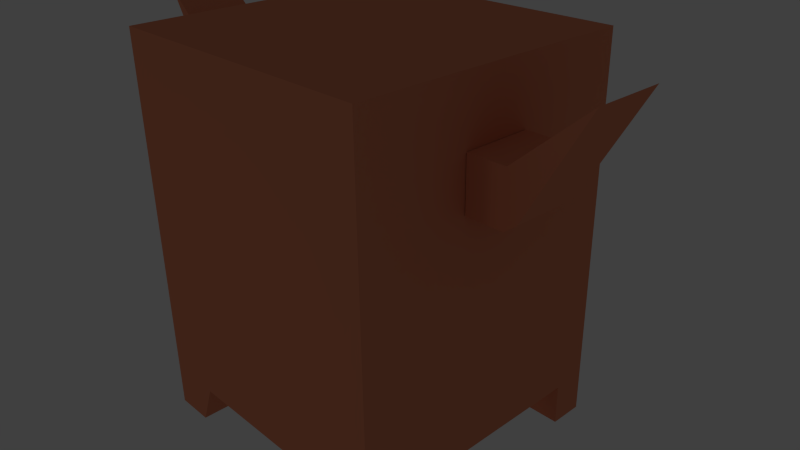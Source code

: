 # Source: cow.blend  (saved by Blender 2.61.0; exported with 4.5.12 LTS)
import bpy
from mathutils import Matrix  # noqa: F401  (used for matrix-valued properties, if any)

bpy.ops.wm.read_factory_settings(use_empty=True)
scene = bpy.context.scene
scene.name = 'Scene'

# ---- collections
col_collection_1 = bpy.data.collections.new('Collection 1'); scene.collection.children.link(col_collection_1)

# ---- materials (node trees are filled in below, after node groups)
mat_material_001 = bpy.data.materials.new('Material.001')
mat_material_001.alpha_threshold = 0.0
mat_material_001.use_transparent_shadow = False
mat_material_001.preview_render_type = 'CUBE'
mat_material_001.diffuse_color = (0.8, 0.2704, 0.1473, 1.0)
mat_material_001.roughness = 0.5
mat_material_001.line_color = (0.0, 0.0, 0.0, 1.0)

# ---- material node trees

# ---- world
world_world = bpy.data.worlds.new('World'); scene.world = world_world
world_world.color = (0.05088, 0.05088, 0.05088)
world_world.use_sun_shadow = False
world_world.sun_shadow_jitter_overblur = 0.0
world_world.cycles.sampling_method = 'MANUAL'
world_world.cycles.sample_map_resolution = 256

# ---- cameras
cam_camera = bpy.data.cameras.new('Camera')
cam_camera.clip_end = 100.0
cam_camera.lens = 35.0
cam_camera.sensor_width = 32.0
cam_camera.sensor_height = 18.0
cam_camera.ortho_scale = 7.314
cam_camera.dof.focus_distance = 0.0
cam_camera.dof.aperture_fstop = 128.0

# ---- lights
light_lamp = bpy.data.lights.new('Lamp', 'POINT')
light_lamp.transmission_factor = 0.0
light_lamp.cutoff_distance = 30.0
light_lamp.energy = 100.0
light_lamp.shadow_buffer_clip_start = 1.001
light_lamp.shadow_soft_size = 1.0
light_lamp.shadow_maximum_resolution = 0.006
light_lamp.use_absolute_resolution = True
light_lamp.cycles.use_multiple_importance_sampling = False

# ---- meshes
me_cube = bpy.data.meshes.new('Cube')
me_cube.from_pydata([(-1.959, -1.922, -1.808), (1.984, -1.922, -1.808), (-1.959, 1.931, -1.808), (1.984, 1.931, -1.808), (-1.959, -1.922, 2.948), (1.984, -1.922, 2.948), (-1.959, 1.931, 2.948), (1.984, 1.931, 2.948), (-1.959, 1.46, -1.808), (1.984, 1.46, -1.808), (-1.959, 1.46, 2.948), (1.984, 1.46, 2.948), (-1.959, -1.489, -1.808), (1.984, -1.489, -1.808), (-1.959, -1.489, 2.948), (1.984, -1.489, 2.948), (-1.186, 1.931, -1.808), (1.211, 1.931, -1.808), (-1.186, -1.922, -1.808), (1.211, -1.922, -1.808), (-1.186, 1.931, 2.948), (1.211, 1.931, 2.948), (-1.186, -1.922, 2.948), (1.211, -1.922, 2.948), (-1.186, 1.46, -1.808), (1.211, 1.46, -1.808), (-1.186, 1.46, 2.948), (1.211, 1.46, 2.948), (-1.186, -1.489, -1.808), (1.211, -1.489, -1.808), (-1.186, -1.489, 2.948), (1.211, -1.489, 2.948), (-1.414, -1.922, -2.382), (1.439, -1.922, -2.382), (-1.414, -1.489, -2.382), (1.439, -1.489, -2.382), (-1.414, 1.931, -2.382), (1.439, 1.931, -2.382), (-1.414, 1.46, -2.382), (1.439, 1.46, -2.382), (-1.959, -1.489, -2.382), (1.984, -1.489, -2.382), (-1.959, 1.46, -2.382), (1.984, 1.46, -2.382), (-1.959, -1.922, -2.382), (1.984, -1.922, -2.382), (-1.959, 1.931, -2.382), (1.984, 1.931, -2.382), (-1.959, -1.922, 0.5703), (1.984, -1.922, 0.5703), (-1.959, 1.931, 0.5703), (1.984, 1.931, 0.5703), (-1.959, 1.696, -1.808), (1.984, 1.696, -1.808), (-1.959, 1.696, 2.948), (1.984, 1.696, 2.948), (-1.959, 1.46, 0.5703), (1.984, 1.46, 0.5703), (-1.959, -1.706, -1.808), (1.984, -1.706, -1.808), (-1.959, -0.01418, -1.808), (1.984, -0.01418, -1.808), (-1.959, -1.706, 2.948), (1.984, -1.706, 2.948), (-1.959, -0.01418, 2.948), (1.984, -0.01418, 2.948), (-1.959, -1.489, 0.5703), (1.984, -1.489, 0.5703), (-1.572, 1.931, -1.808), (1.597, 1.931, -1.808), (-1.572, -1.922, -1.808), (1.597, -1.922, -1.808), (-1.572, 1.931, 2.948), (1.597, 1.931, 2.948), (-1.572, -1.922, 2.948), (1.597, -1.922, 2.948), (-1.572, 1.46, -1.808), (1.597, 1.46, -1.808), (-1.572, 1.46, 2.948), (1.597, 1.46, 2.948), (-1.572, -1.489, -1.808), (1.597, -1.489, -1.808), (-1.572, -1.489, 2.948), (1.597, -1.489, 2.948), (-1.186, -1.922, 0.5703), (1.211, -1.922, 0.5703), (-1.186, 1.931, 0.5703), (1.211, 1.931, 0.5703), (-1.186, 1.696, -1.808), (1.211, 1.696, -1.808), (-1.186, 1.696, 2.948), (1.211, 1.696, 2.948), (-1.186, -0.01418, -1.808), (1.211, -0.01418, -1.808), (-1.186, -1.706, -1.808), (1.211, -1.706, -1.808), (-1.186, -0.01418, 2.948), (1.211, -0.01418, 2.948), (-1.186, -1.706, 2.948), (1.211, -1.706, 2.948), (-0.4568, 1.931, -1.808), (0.4443, 1.931, -1.808), (-0.4568, -1.922, -1.808), (0.4443, -1.922, -1.808), (-0.4568, 1.931, 2.948), (0.4443, 1.931, 2.948), (-0.4568, -1.922, 2.948), (0.4443, -1.922, 2.948), (-0.4568, 1.46, -1.808), (0.4443, 1.46, -1.808), (-0.4568, 1.46, 2.948), (0.4443, 1.46, 2.948), (-0.4568, -1.489, -1.808), (0.4443, -1.489, -1.808), (-0.4568, -1.489, 2.948), (0.4443, -1.489, 2.948), (-1.3, -1.922, -2.095), (1.325, -1.922, -2.095), (-1.414, -1.706, -2.382), (1.439, -1.706, -2.382), (-1.3, -1.489, -2.095), (1.325, -1.489, -2.095), (-1.3, 1.46, -2.095), (1.325, 1.46, -2.095), (-1.414, 1.696, -2.382), (1.439, 1.696, -2.382), (-1.3, 1.931, -2.095), (1.325, 1.931, -2.095), (-1.686, -1.489, -2.382), (1.711, -1.489, -2.382), (-1.959, -1.489, -2.095), (1.984, -1.489, -2.095), (-1.959, 1.46, -2.095), (1.984, 1.46, -2.095), (-1.686, 1.46, -2.382), (1.711, 1.46, -2.382), (-1.959, -1.922, -2.095), (1.984, -1.922, -2.095), (-1.686, -1.922, -2.382), (1.711, -1.922, -2.382), (-1.686, 1.931, -2.382), (1.711, 1.931, -2.382), (-1.959, 1.931, -2.095), (1.984, 1.931, -2.095), (-1.959, -1.706, -2.382), (1.984, -1.706, -2.382), (-1.959, 1.696, -2.382), (1.984, 1.696, -2.382), (-1.959, 1.696, 0.5703), (1.984, 1.696, 0.5703), (-1.959, -1.706, 0.5703), (1.984, -1.706, 0.5703), (-1.959, -0.01418, 0.5703), (1.984, -0.01418, 0.5703), (-1.572, -1.922, 0.5703), (1.597, -1.922, 0.5703), (-1.572, 1.931, 0.5703), (1.597, 1.931, 0.5703), (-1.572, 1.696, 2.948), (1.597, 1.696, 2.948), (-1.572, -0.01418, -1.808), (1.597, -0.01418, -1.808), (-1.572, -0.01418, 2.948), (1.597, -0.01418, 2.948), (-1.572, -1.706, 2.948), (1.597, -1.706, 2.948), (-0.4568, -1.922, 0.5703), (0.4443, -1.922, 0.5703), (-0.4568, 1.931, 0.5703), (0.4443, 1.931, 0.5703), (-0.4568, 1.696, -1.808), (0.4443, 1.696, -1.808), (-0.4568, 1.696, 2.948), (0.4443, 1.696, 2.948), (-0.4568, -0.01418, -1.808), (0.4443, -0.01418, -1.808), (-0.4568, -1.706, -1.808), (0.4443, -1.706, -1.808), (-0.4568, -0.01418, 2.948), (0.4443, -0.01418, 2.948), (-0.4568, -1.706, 2.948), (0.4443, -1.706, 2.948), (-1.3, -1.706, -2.095), (1.325, -1.706, -2.095), (-1.3, 1.696, -2.095), (1.325, 1.696, -2.095), (-1.629, -1.489, -2.095), (1.654, -1.489, -2.095), (-1.629, 1.46, -2.095), (1.654, 1.46, -2.095), (-1.629, -1.922, -2.095), (1.654, -1.922, -2.095), (-1.629, 1.931, -2.095), (1.654, 1.931, -2.095), (-1.959, -1.706, -2.095), (1.984, -1.706, -2.095), (-1.959, 1.696, -2.095), (1.984, 1.696, -2.095), (-1.686, -1.706, -2.382), (1.711, -1.706, -2.382), (-1.686, 1.696, -2.382), (1.711, 1.696, -2.382), (-1.97, 0.4537, 1.39), (1.995, 0.4537, 1.39), (-1.97, -0.4707, 1.39), (1.995, -0.4707, 1.39), (-2.653, -0.4707, 1.516), (2.678, -0.4707, 1.516), (-2.653, 0.4537, 1.516), (2.678, 0.4537, 1.516), (-1.97, 0.4537, 2.098), (1.995, 0.4537, 2.098), (-1.97, -0.4707, 2.098), (1.995, -0.4707, 2.098), (-3.464, -0.4707, 2.934), (3.489, -0.4707, 2.934), (-3.464, 0.4537, 2.934), (3.489, 0.4537, 2.934), (-2.489, -0.4707, 1.39), (2.514, -0.4707, 1.39), (-2.489, 0.4537, 1.39), (2.514, 0.4537, 1.39), (-2.489, -0.4707, 2.098), (2.514, -0.4707, 2.098), (-2.489, 0.4537, 2.098), (2.514, 0.4537, 2.098)], [], [(54, 6, 50, 148), (51, 7, 55, 149), (10, 54, 148, 56), (149, 55, 11, 57), (148, 50, 2, 52), (3, 51, 149, 53), (56, 148, 52, 8), (53, 149, 57, 9), (62, 14, 66, 150), (67, 15, 63, 151), (4, 62, 150, 48), (151, 63, 5, 49), (150, 66, 12, 58), (13, 67, 151, 59), (58, 0, 48, 150), (49, 1, 59, 151), (64, 10, 56, 152), (57, 11, 65, 153), (14, 64, 152, 66), (153, 65, 15, 67), (152, 56, 8, 60), (9, 57, 153, 61), (66, 152, 60, 12), (61, 153, 67, 13), (74, 4, 48, 154), (49, 5, 75, 155), (22, 74, 154, 84), (155, 75, 23, 85), (0, 70, 154, 48), (155, 71, 1, 49), (84, 154, 70, 18), (71, 155, 85, 19), (68, 2, 50, 156), (51, 3, 69, 157), (16, 68, 156, 86), (157, 69, 17, 87), (156, 50, 6, 72), (7, 51, 157, 73), (86, 156, 72, 20), (73, 157, 87, 21), (78, 26, 90, 158), (91, 27, 79, 159), (10, 78, 158, 54), (159, 79, 11, 55), (158, 90, 20, 72), (21, 91, 159, 73), (54, 158, 72, 6), (73, 159, 55, 7), (80, 12, 60, 160), (61, 13, 81, 161), (28, 80, 160, 92), (161, 81, 29, 93), (160, 60, 8, 76), (9, 61, 161, 77), (92, 160, 76, 24), (77, 161, 93, 25), (82, 30, 96, 162), (97, 31, 83, 163), (14, 82, 162, 64), (163, 83, 15, 65), (162, 96, 26, 78), (27, 97, 163, 79), (64, 162, 78, 10), (79, 163, 65, 11), (74, 22, 98, 164), (99, 23, 75, 165), (4, 74, 164, 62), (165, 75, 5, 63), (164, 98, 30, 82), (31, 99, 165, 83), (62, 164, 82, 14), (83, 165, 63, 15), (106, 22, 84, 166), (85, 23, 107, 167), (166, 84, 18, 102), (19, 85, 167, 103), (100, 16, 86, 168), (87, 17, 101, 169), (168, 86, 20, 104), (21, 87, 169, 105), (108, 24, 88, 170), (89, 25, 109, 171), (170, 88, 16, 100), (17, 89, 171, 101), (26, 110, 172, 90), (173, 111, 27, 91), (90, 172, 104, 20), (105, 173, 91, 21), (112, 28, 92, 174), (93, 29, 113, 175), (174, 92, 24, 108), (25, 93, 175, 109), (102, 18, 94, 176), (95, 19, 103, 177), (176, 94, 28, 112), (29, 95, 177, 113), (30, 114, 178, 96), (179, 115, 31, 97), (96, 178, 110, 26), (111, 179, 97, 27), (22, 106, 180, 98), (181, 107, 23, 99), (98, 180, 114, 30), (115, 181, 99, 31), (94, 18, 116, 182), (117, 19, 95, 183), (28, 94, 182, 120), (183, 95, 29, 121), (182, 116, 32, 118), (33, 117, 183, 119), (120, 182, 118, 34), (119, 183, 121, 35), (88, 24, 122, 184), (123, 25, 89, 185), (16, 88, 184, 126), (185, 89, 17, 127), (184, 122, 38, 124), (39, 123, 185, 125), (126, 184, 124, 36), (125, 185, 127, 37), (80, 28, 120, 186), (121, 29, 81, 187), (12, 80, 186, 130), (187, 81, 13, 131), (186, 120, 34, 128), (35, 121, 187, 129), (130, 186, 128, 40), (129, 187, 131, 41), (76, 8, 132, 188), (133, 9, 77, 189), (24, 76, 188, 122), (189, 77, 25, 123), (188, 132, 42, 134), (43, 133, 189, 135), (122, 188, 134, 38), (135, 189, 123, 39), (70, 0, 136, 190), (137, 1, 71, 191), (18, 70, 190, 116), (191, 71, 19, 117), (190, 136, 44, 138), (45, 137, 191, 139), (116, 190, 138, 32), (139, 191, 117, 33), (68, 16, 126, 192), (127, 17, 69, 193), (2, 68, 192, 142), (193, 69, 3, 143), (192, 126, 36, 140), (37, 127, 193, 141), (142, 192, 140, 46), (141, 193, 143, 47), (58, 12, 130, 194), (131, 13, 59, 195), (0, 58, 194, 136), (195, 59, 1, 137), (194, 130, 40, 144), (41, 131, 195, 145), (136, 194, 144, 44), (145, 195, 137, 45), (52, 2, 142, 196), (143, 3, 53, 197), (8, 52, 196, 132), (197, 53, 9, 133), (196, 142, 46, 146), (47, 143, 197, 147), (132, 196, 146, 42), (147, 197, 133, 43), (138, 44, 144, 198), (145, 45, 139, 199), (32, 138, 198, 118), (199, 139, 33, 119), (198, 144, 40, 128), (41, 145, 199, 129), (118, 198, 128, 34), (129, 199, 119, 35), (134, 42, 146, 200), (147, 43, 135, 201), (38, 134, 200, 124), (201, 135, 39, 125), (200, 146, 46, 140), (47, 147, 201, 141), (124, 200, 140, 36), (141, 201, 125, 37), (202, 210, 212, 204), (213, 211, 203, 205), (206, 214, 216, 208), (217, 215, 207, 209), (208, 220, 218, 206), (219, 221, 209, 207), (220, 202, 204, 218), (205, 203, 221, 219), (210, 224, 222, 212), (223, 225, 211, 213), (224, 216, 214, 222), (215, 217, 225, 223), (212, 222, 218, 204), (219, 223, 213, 205), (222, 214, 206, 218), (207, 215, 223, 219), (216, 224, 220, 208), (221, 225, 217, 209), (224, 210, 202, 220), (203, 211, 225, 221), (104, 105, 169, 168), (100, 168, 169, 101), (112, 174, 175, 113), (108, 109, 175, 174), (108, 170, 171, 109), (100, 101, 171, 170), (104, 172, 173, 105), (114, 115, 179, 178), (110, 178, 179, 111), (110, 111, 173, 172), (114, 180, 181, 115), (106, 107, 181, 180), (106, 166, 167, 107), (102, 103, 167, 166), (112, 113, 177, 176), (102, 176, 177, 103), (219, 221, 225, 223)])
_uv = me_cube.uv_layers.new(name='UVMap')
_uv.uv.foreach_set('vector', [0.0003333, 0.01915, 0.0, 0.0006117, 0.1413, 0.0004832, 0.1416, 0.01903, 0.6592, 0.0004669, 0.8005, 0.0005929, 0.8002, 0.01913, 0.6589, 0.01902, 0.0006519, 0.03751, 0.0003333, 0.01915, 0.1416, 0.01903, 0.1418, 0.03753, 0.6589, 0.01902, 0.8002, 0.01913, 0.7998, 0.0375, 0.6586, 0.03752, 0.1416, 0.01903, 0.1413, 0.0004832, 0.2827, 0.0007588, 0.283, 0.01918, 0.5178, 0.0007449, 0.6592, 0.0004669, 0.6589, 0.01902, 0.5175, 0.01916, 0.1418, 0.03753, 0.1416, 0.01903, 0.283, 0.01918, 0.2833, 0.03763, 0.5175, 0.01916, 0.6589, 0.01902, 0.6586, 0.03752, 0.5172, 0.03762, 0.001064, 0.2312, 0.0006721, 0.2128, 0.1419, 0.2127, 0.1422, 0.2313, 0.6586, 0.2127, 0.7998, 0.2128, 0.7994, 0.2312, 0.6583, 0.2313, 0.001433, 0.2495, 0.001064, 0.2312, 0.1422, 0.2313, 0.1426, 0.2498, 0.6583, 0.2313, 0.7994, 0.2312, 0.7991, 0.2495, 0.6579, 0.2498, 0.1422, 0.2313, 0.1419, 0.2127, 0.2833, 0.2126, 0.2837, 0.231, 0.5172, 0.2126, 0.6586, 0.2127, 0.6583, 0.2313, 0.5168, 0.231, 0.2837, 0.231, 0.2841, 0.2495, 0.1426, 0.2498, 0.1422, 0.2313, 0.6579, 0.2498, 0.5164, 0.2495, 0.5168, 0.231, 0.6583, 0.2313, 0.0006486, 0.1252, 0.0006519, 0.03751, 0.1418, 0.03753, 0.1419, 0.1251, 0.6586, 0.03752, 0.7998, 0.0375, 0.7999, 0.1252, 0.6586, 0.1251, 0.0006721, 0.2128, 0.0006486, 0.1252, 0.1419, 0.1251, 0.1419, 0.2127, 0.6586, 0.1251, 0.7999, 0.1252, 0.7998, 0.2128, 0.6586, 0.2127, 0.1419, 0.1251, 0.1418, 0.03753, 0.2833, 0.03763, 0.2833, 0.1251, 0.5172, 0.03762, 0.6586, 0.03752, 0.6586, 0.1251, 0.5172, 0.1251, 0.1419, 0.2127, 0.1419, 0.1251, 0.2833, 0.1251, 0.2833, 0.2126, 0.5172, 0.1251, 0.6586, 0.1251, 0.6586, 0.2127, 0.5172, 0.2126, 0.02011, 0.5253, 0.0001456, 0.5253, 0.0001783, 0.4024, 0.02014, 0.4024, 0.2039, 0.4024, 0.2039, 0.5253, 0.1839, 0.5253, 0.184, 0.4024, 0.04007, 0.5253, 0.02011, 0.5253, 0.02014, 0.4024, 0.0401, 0.4024, 0.184, 0.4024, 0.1839, 0.5253, 0.164, 0.5253, 0.164, 0.4024, 0.0002111, 0.2795, 0.02017, 0.2795, 0.02014, 0.4024, 0.0001783, 0.4024, 0.184, 0.4024, 0.184, 0.2795, 0.204, 0.2795, 0.2039, 0.4024, 0.0401, 0.4024, 0.02014, 0.4024, 0.02017, 0.2795, 0.04013, 0.2795, 0.184, 0.2795, 0.184, 0.4024, 0.164, 0.4024, 0.164, 0.2795, 0.01997, 0.9702, 1.037e-05, 0.9702, 5.18e-05, 0.8473, 0.02001, 0.8473, 0.2038, 0.8474, 0.2037, 0.9703, 0.1838, 0.9703, 0.1838, 0.8474, 0.03993, 0.9702, 0.01997, 0.9702, 0.02001, 0.8473, 0.03997, 0.8473, 0.1838, 0.8474, 0.1838, 0.9703, 0.1638, 0.9703, 0.1639, 0.8474, 0.02001, 0.8473, 5.18e-05, 0.8473, 9.157e-05, 0.7244, 0.02005, 0.7244, 0.2038, 0.7245, 0.2038, 0.8474, 0.1838, 0.8474, 0.1839, 0.7245, 0.03997, 0.8473, 0.02001, 0.8473, 0.02005, 0.7244, 0.04001, 0.7245, 0.1839, 0.7245, 0.1838, 0.8474, 0.1639, 0.8474, 0.1639, 0.7245, 0.02006, 0.7001, 0.04002, 0.7001, 0.04002, 0.7123, 0.02006, 0.7123, 0.1639, 0.7123, 0.1639, 0.7001, 0.1839, 0.7002, 0.1839, 0.7123, 9.822e-05, 0.7001, 0.02006, 0.7001, 0.02006, 0.7123, 9.496e-05, 0.7123, 0.1839, 0.7123, 0.1839, 0.7002, 0.2038, 0.7002, 0.2038, 0.7123, 0.02006, 0.7123, 0.04002, 0.7123, 0.04001, 0.7245, 0.02005, 0.7244, 0.1639, 0.7245, 0.1639, 0.7123, 0.1839, 0.7123, 0.1839, 0.7245, 9.496e-05, 0.7123, 0.02006, 0.7123, 0.02005, 0.7244, 9.157e-05, 0.7244, 0.1839, 0.7245, 0.1839, 0.7123, 0.2038, 0.7123, 0.2038, 0.7245, 0.3062, 0.2126, 0.2833, 0.2126, 0.2833, 0.1251, 0.3062, 0.1251, 0.5172, 0.1251, 0.5172, 0.2126, 0.4943, 0.2126, 0.4943, 0.1251, 0.3291, 0.2126, 0.3062, 0.2126, 0.3062, 0.1251, 0.3291, 0.1251, 0.4943, 0.1251, 0.4943, 0.2126, 0.4713, 0.2126, 0.4714, 0.1251, 0.3062, 0.1251, 0.2833, 0.1251, 0.2833, 0.03763, 0.3062, 0.03763, 0.5172, 0.03762, 0.5172, 0.1251, 0.4943, 0.1251, 0.4943, 0.03762, 0.3291, 0.1251, 0.3062, 0.1251, 0.3062, 0.03763, 0.3291, 0.03763, 0.4943, 0.03762, 0.4943, 0.1251, 0.4714, 0.1251, 0.4714, 0.03763, 0.0201, 0.5477, 0.04006, 0.5477, 0.04004, 0.6239, 0.02008, 0.6239, 0.1639, 0.6239, 0.164, 0.5477, 0.1839, 0.5477, 0.1839, 0.6239, 0.0001398, 0.5477, 0.0201, 0.5477, 0.02008, 0.6239, 0.0001194, 0.6239, 0.1839, 0.6239, 0.1839, 0.5477, 0.2039, 0.5477, 0.2039, 0.6239, 0.02008, 0.6239, 0.04004, 0.6239, 0.04002, 0.7001, 0.02006, 0.7001, 0.1639, 0.7001, 0.1639, 0.6239, 0.1839, 0.6239, 0.1839, 0.7002, 0.0001194, 0.6239, 0.02008, 0.6239, 0.02006, 0.7001, 9.822e-05, 0.7001, 0.1839, 0.7002, 0.1839, 0.6239, 0.2039, 0.6239, 0.2038, 0.7002, 0.02011, 0.5253, 0.04007, 0.5253, 0.04007, 0.5365, 0.0201, 0.5365, 0.164, 0.5365, 0.164, 0.5253, 0.1839, 0.5253, 0.1839, 0.5365, 0.0001456, 0.5253, 0.02011, 0.5253, 0.0201, 0.5365, 0.0001427, 0.5365, 0.1839, 0.5365, 0.1839, 0.5253, 0.2039, 0.5253, 0.2039, 0.5365, 0.0201, 0.5365, 0.04007, 0.5365, 0.04006, 0.5477, 0.0201, 0.5477, 0.164, 0.5477, 0.164, 0.5365, 0.1839, 0.5365, 0.1839, 0.5477, 0.0001427, 0.5365, 0.0201, 0.5365, 0.0201, 0.5477, 0.0001398, 0.5477, 0.1839, 0.5477, 0.1839, 0.5365, 0.2039, 0.5365, 0.2039, 0.5477, 0.07776, 0.5253, 0.04007, 0.5253, 0.0401, 0.4024, 0.07779, 0.4024, 0.164, 0.4024, 0.164, 0.5253, 0.1243, 0.5253, 0.1244, 0.4024, 0.07779, 0.4024, 0.0401, 0.4024, 0.04013, 0.2795, 0.07783, 0.2795, 0.164, 0.2795, 0.164, 0.4024, 0.1244, 0.4024, 0.1244, 0.2795, 0.07762, 0.9703, 0.03993, 0.9702, 0.03997, 0.8473, 0.07766, 0.8474, 0.1639, 0.8474, 0.1638, 0.9703, 0.1242, 0.9703, 0.1242, 0.8474, 0.07766, 0.8474, 0.03997, 0.8473, 0.04001, 0.7245, 0.0777, 0.7245, 0.1639, 0.7245, 0.1639, 0.8474, 0.1242, 0.8474, 0.1243, 0.7245, 0.3724, 0.03763, 0.3291, 0.03763, 0.3291, 0.02366, 0.3724, 0.02366, 0.4714, 0.02365, 0.4714, 0.03763, 0.4259, 0.03763, 0.4259, 0.02366, 0.3724, 0.02366, 0.3291, 0.02366, 0.3291, 0.009684, 0.3724, 0.009683, 0.4713, 0.009679, 0.4714, 0.02365, 0.4259, 0.02366, 0.4259, 0.009681, 0.04002, 0.7001, 0.07771, 0.7001, 0.07771, 0.7123, 0.04002, 0.7123, 0.1243, 0.7123, 0.1243, 0.7001, 0.1639, 0.7001, 0.1639, 0.7123, 0.04002, 0.7123, 0.07771, 0.7123, 0.0777, 0.7245, 0.04001, 0.7245, 0.1243, 0.7245, 0.1243, 0.7123, 0.1639, 0.7123, 0.1639, 0.7245, 0.3724, 0.2126, 0.3291, 0.2126, 0.3291, 0.1251, 0.3724, 0.1251, 0.4714, 0.1251, 0.4713, 0.2126, 0.4259, 0.2126, 0.4259, 0.1251, 0.3724, 0.1251, 0.3291, 0.1251, 0.3291, 0.03763, 0.3724, 0.03763, 0.4714, 0.03763, 0.4714, 0.1251, 0.4259, 0.1251, 0.4259, 0.03763, 0.3724, 0.2383, 0.3291, 0.2383, 0.3291, 0.2255, 0.3724, 0.2255, 0.4713, 0.2255, 0.4713, 0.2383, 0.4259, 0.2383, 0.4259, 0.2255, 0.3724, 0.2255, 0.3291, 0.2255, 0.3291, 0.2126, 0.3724, 0.2126, 0.4713, 0.2126, 0.4713, 0.2255, 0.4259, 0.2255, 0.4259, 0.2126, 0.04006, 0.5477, 0.07775, 0.5477, 0.07773, 0.6239, 0.04004, 0.6239, 0.1243, 0.6239, 0.1243, 0.5477, 0.164, 0.5477, 0.1639, 0.6239, 0.04004, 0.6239, 0.07773, 0.6239, 0.07771, 0.7001, 0.04002, 0.7001, 0.1243, 0.7001, 0.1243, 0.6239, 0.1639, 0.6239, 0.1639, 0.7001, 0.04007, 0.5253, 0.07776, 0.5253, 0.07776, 0.5365, 0.04007, 0.5365, 0.1243, 0.5365, 0.1243, 0.5253, 0.164, 0.5253, 0.164, 0.5365, 0.04007, 0.5365, 0.07776, 0.5365, 0.07775, 0.5477, 0.04006, 0.5477, 0.1243, 0.5477, 0.1243, 0.5365, 0.164, 0.5365, 0.164, 0.5477, 0.5695, 0.3114, 0.5695, 0.3283, 0.5454, 0.3283, 0.5454, 0.3114, 0.503, 0.4274, 0.4789, 0.4274, 0.4789, 0.4105, 0.503, 0.4105, 0.5695, 0.2945, 0.5695, 0.3114, 0.5454, 0.3114, 0.5454, 0.2945, 0.503, 0.4105, 0.4789, 0.4105, 0.4789, 0.3936, 0.503, 0.3936, 0.5454, 0.3114, 0.5454, 0.3283, 0.5213, 0.3283, 0.5213, 0.3114, 0.5271, 0.4274, 0.503, 0.4274, 0.503, 0.4105, 0.5271, 0.4105, 0.5454, 0.2945, 0.5454, 0.3114, 0.5213, 0.3114, 0.5213, 0.2945, 0.5271, 0.4105, 0.503, 0.4105, 0.503, 0.3936, 0.5271, 0.3936, 0.5104, 0.4457, 0.5104, 0.4641, 0.4863, 0.4641, 0.4863, 0.4457, 0.3939, 0.5894, 0.3939, 0.6033, 0.3833, 0.6033, 0.3833, 0.5894, 0.5104, 0.4274, 0.5104, 0.4457, 0.4863, 0.4457, 0.4863, 0.4274, 0.3833, 0.5894, 0.3833, 0.6033, 0.3727, 0.6033, 0.3727, 0.5894, 0.4863, 0.4457, 0.4863, 0.4641, 0.4623, 0.4641, 0.4623, 0.4457, 0.3939, 0.5755, 0.3939, 0.5894, 0.3833, 0.5894, 0.3833, 0.5755, 0.4863, 0.4274, 0.4863, 0.4457, 0.4623, 0.4457, 0.4623, 0.4274, 0.3833, 0.5755, 0.3833, 0.5894, 0.3727, 0.5894, 0.3727, 0.5755, 0.509, 0.2498, 0.5391, 0.2498, 0.5302, 0.2722, 0.5046, 0.2722, 0.5182, 0.3712, 0.5093, 0.3488, 0.5394, 0.3488, 0.5439, 0.3712, 0.4789, 0.2498, 0.509, 0.2498, 0.5046, 0.2722, 0.4789, 0.2722, 0.5439, 0.3712, 0.5394, 0.3488, 0.5695, 0.3488, 0.5695, 0.3712, 0.5046, 0.2722, 0.5302, 0.2722, 0.5213, 0.2945, 0.5001, 0.2945, 0.5271, 0.3936, 0.5182, 0.3712, 0.5439, 0.3712, 0.5483, 0.3936, 0.4789, 0.2722, 0.5046, 0.2722, 0.5001, 0.2945, 0.4789, 0.2945, 0.5483, 0.3936, 0.5439, 0.3712, 0.5695, 0.3712, 0.5695, 0.3936, 0.4499, 0.5089, 0.4198, 0.5089, 0.4198, 0.4865, 0.4455, 0.4865, 0.4069, 0.5509, 0.4198, 0.5509, 0.4198, 0.5683, 0.4069, 0.5658, 0.48, 0.5089, 0.4499, 0.5089, 0.4455, 0.4865, 0.4711, 0.4865, 0.4069, 0.5658, 0.4198, 0.5683, 0.4198, 0.5858, 0.4069, 0.5806, 0.4455, 0.4865, 0.4198, 0.4865, 0.4198, 0.4641, 0.441, 0.4641, 0.3939, 0.5509, 0.4069, 0.5509, 0.4069, 0.5658, 0.3939, 0.5632, 0.4711, 0.4865, 0.4455, 0.4865, 0.441, 0.4641, 0.4623, 0.4641, 0.3939, 0.5632, 0.4069, 0.5658, 0.4069, 0.5806, 0.3939, 0.5755, 0.02017, 0.2795, 0.0002111, 0.2795, 0.0002152, 0.2646, 0.01723, 0.2646, 0.204, 0.2647, 0.204, 0.2795, 0.184, 0.2795, 0.1869, 0.2647, 0.04013, 0.2795, 0.02017, 0.2795, 0.01723, 0.2646, 0.03425, 0.2646, 0.1869, 0.2647, 0.184, 0.2795, 0.164, 0.2795, 0.1699, 0.2647, 0.01723, 0.2646, 0.0002152, 0.2646, 0.0002192, 0.2498, 0.01429, 0.2498, 0.204, 0.2498, 0.204, 0.2647, 0.1869, 0.2647, 0.1899, 0.2498, 0.03425, 0.2646, 0.01723, 0.2646, 0.01429, 0.2498, 0.02837, 0.2498, 0.1899, 0.2498, 0.1869, 0.2647, 0.1699, 0.2647, 0.1758, 0.2498, 0.01997, 0.9702, 0.03993, 0.9702, 0.03404, 0.9851, 0.01702, 0.9851, 0.1697, 0.9851, 0.1638, 0.9703, 0.1838, 0.9703, 0.1867, 0.9851, 1.037e-05, 0.9702, 0.01997, 0.9702, 0.01702, 0.9851, 5.164e-06, 0.9851, 0.1867, 0.9851, 0.1838, 0.9703, 0.2037, 0.9703, 0.2037, 0.9851, 0.01702, 0.9851, 0.03404, 0.9851, 0.02815, 0.9999, 0.01407, 0.9999, 0.1756, 1.0, 0.1697, 0.9851, 0.1867, 0.9851, 0.1897, 1.0, 5.164e-06, 0.9851, 0.01702, 0.9851, 0.01407, 0.9999, 0.0, 0.9999, 0.1897, 1.0, 0.1867, 0.9851, 0.2037, 0.9851, 0.2037, 1.0, 0.2837, 0.231, 0.2833, 0.2126, 0.3077, 0.212, 0.3081, 0.2304, 0.4928, 0.212, 0.5172, 0.2126, 0.5168, 0.231, 0.4923, 0.2304, 0.2841, 0.2495, 0.2837, 0.231, 0.3081, 0.2304, 0.3086, 0.2489, 0.4923, 0.2304, 0.5168, 0.231, 0.5164, 0.2495, 0.4919, 0.2489, 0.3081, 0.2304, 0.3077, 0.212, 0.3321, 0.2114, 0.3326, 0.2298, 0.4684, 0.2114, 0.4928, 0.212, 0.4923, 0.2304, 0.4679, 0.2298, 0.3086, 0.2489, 0.3081, 0.2304, 0.3326, 0.2298, 0.333, 0.2483, 0.4679, 0.2298, 0.4923, 0.2304, 0.4919, 0.2489, 0.4674, 0.2483, 0.283, 0.01918, 0.2827, 0.0007588, 0.3052, 0.0003954, 0.3055, 0.0188, 0.4953, 0.0003803, 0.5178, 0.0007449, 0.5175, 0.01916, 0.495, 0.01879, 0.2833, 0.03763, 0.283, 0.01918, 0.3055, 0.0188, 0.3058, 0.03724, 0.495, 0.01879, 0.5175, 0.01916, 0.5172, 0.03762, 0.4947, 0.03723, 0.3055, 0.0188, 0.3052, 0.0003954, 0.3277, 1.673e-05, 0.328, 0.01843, 0.4728, 0.0, 0.4953, 0.0003803, 0.495, 0.01879, 0.4725, 0.01841, 0.3058, 0.03724, 0.3055, 0.0188, 0.328, 0.01843, 0.3283, 0.03685, 0.4725, 0.01841, 0.495, 0.01879, 0.4947, 0.03723, 0.4722, 0.03684, 0.5001, 0.3283, 0.4789, 0.3283, 0.4789, 0.3114, 0.5001, 0.3114, 0.5695, 0.4105, 0.5695, 0.4274, 0.5483, 0.4274, 0.5483, 0.4105, 0.5213, 0.3283, 0.5001, 0.3283, 0.5001, 0.3114, 0.5213, 0.3114, 0.5483, 0.4105, 0.5483, 0.4274, 0.5271, 0.4274, 0.5271, 0.4105, 0.5001, 0.3114, 0.4789, 0.3114, 0.4789, 0.2945, 0.5001, 0.2945, 0.5695, 0.3936, 0.5695, 0.4105, 0.5483, 0.4105, 0.5483, 0.3936, 0.5213, 0.3114, 0.5001, 0.3114, 0.5001, 0.2945, 0.5213, 0.2945, 0.5483, 0.3936, 0.5483, 0.4105, 0.5271, 0.4105, 0.5271, 0.3936, 0.441, 0.4641, 0.4198, 0.4641, 0.4198, 0.4457, 0.441, 0.4457, 0.3833, 0.5509, 0.3939, 0.5509, 0.3939, 0.5632, 0.3833, 0.5632, 0.4623, 0.4641, 0.441, 0.4641, 0.441, 0.4457, 0.4623, 0.4457, 0.3833, 0.5632, 0.3939, 0.5632, 0.3939, 0.5755, 0.3833, 0.5755, 0.441, 0.4457, 0.4198, 0.4457, 0.4198, 0.4274, 0.441, 0.4274, 0.3727, 0.5509, 0.3833, 0.5509, 0.3833, 0.5632, 0.3727, 0.5632, 0.4623, 0.4457, 0.441, 0.4457, 0.441, 0.4274, 0.4623, 0.4274, 0.3727, 0.5632, 0.3833, 0.5632, 0.3833, 0.5755, 0.3727, 0.5755, 0.4919, 0.5089, 0.4919, 0.5641, 0.4198, 0.5641, 0.4198, 0.5089, 0.5104, 0.4994, 0.5104, 0.4274, 0.5657, 0.4274, 0.5657, 0.4994, 0.4309, 0.3691, 0.323, 0.3691, 0.323, 0.308, 0.4309, 0.308, 0.3311, 0.4572, 0.3311, 0.5211, 0.2183, 0.5211, 0.2183, 0.4572, 0.4309, 0.308, 0.4446, 0.308, 0.4446, 0.3691, 0.4309, 0.3691, 0.204, 0.5211, 0.204, 0.4572, 0.2183, 0.4572, 0.2183, 0.5211, 0.4446, 0.308, 0.4789, 0.308, 0.4789, 0.3691, 0.4446, 0.3691, 0.204, 0.5509, 0.276, 0.5509, 0.276, 0.5913, 0.204, 0.5913, 0.204, 0.308, 0.2382, 0.308, 0.2382, 0.3691, 0.204, 0.3691, 0.6043, 0.5089, 0.6043, 0.5809, 0.5639, 0.5809, 0.5639, 0.5089, 0.2382, 0.308, 0.323, 0.308, 0.323, 0.3691, 0.2382, 0.3691, 0.3311, 0.5211, 0.3311, 0.4572, 0.4198, 0.4572, 0.4198, 0.5211, 0.4199, 0.4274, 0.4029, 0.3976, 0.4436, 0.3744, 0.4606, 0.4042, 0.6061, 0.4442, 0.6061, 0.4994, 0.5657, 0.4994, 0.5657, 0.4442, 0.4029, 0.3976, 0.323, 0.3691, 0.4309, 0.3691, 0.4436, 0.3744, 0.2183, 0.5211, 0.3311, 0.5211, 0.2476, 0.5509, 0.2051, 0.5266, 0.323, 0.308, 0.4029, 0.2795, 0.4436, 0.3027, 0.4309, 0.308, 0.2051, 0.4517, 0.2476, 0.4274, 0.3311, 0.4572, 0.2183, 0.4572, 0.4029, 0.2795, 0.4199, 0.2498, 0.4606, 0.273, 0.4436, 0.3027, 0.3727, 0.5509, 0.3727, 0.6061, 0.3323, 0.6061, 0.3323, 0.5509, 0.0777, 0.7245, 0.1243, 0.7245, 0.1242, 0.8474, 0.07766, 0.8474, 0.07762, 0.9703, 0.07766, 0.8474, 0.1242, 0.8474, 0.1242, 0.9703, 0.3724, 0.2126, 0.3724, 0.1251, 0.4259, 0.1251, 0.4259, 0.2126, 0.3724, 0.03763, 0.4259, 0.03763, 0.4259, 0.1251, 0.3724, 0.1251, 0.3724, 0.03763, 0.3724, 0.02366, 0.4259, 0.02366, 0.4259, 0.03763, 0.3724, 0.009683, 0.4259, 0.009681, 0.4259, 0.02366, 0.3724, 0.02366, 0.0777, 0.7245, 0.07771, 0.7123, 0.1243, 0.7123, 0.1243, 0.7245, 0.07775, 0.5477, 0.1243, 0.5477, 0.1243, 0.6239, 0.07773, 0.6239, 0.07771, 0.7001, 0.07773, 0.6239, 0.1243, 0.6239, 0.1243, 0.7001, 0.07771, 0.7001, 0.1243, 0.7001, 0.1243, 0.7123, 0.07771, 0.7123, 0.07775, 0.5477, 0.07776, 0.5365, 0.1243, 0.5365, 0.1243, 0.5477, 0.07776, 0.5253, 0.1243, 0.5253, 0.1243, 0.5365, 0.07776, 0.5365, 0.07776, 0.5253, 0.07779, 0.4024, 0.1244, 0.4024, 0.1243, 0.5253, 0.07783, 0.2795, 0.1244, 0.2795, 0.1244, 0.4024, 0.07779, 0.4024, 0.3724, 0.2126, 0.4259, 0.2126, 0.4259, 0.2255, 0.3724, 0.2255, 0.3724, 0.2383, 0.3724, 0.2255, 0.4259, 0.2255, 0.4259, 0.2383, 0.4919, 0.5089, 0.5639, 0.5089, 0.5639, 0.5641, 0.4919, 0.5641])
me_cube.materials.append(mat_material_001)
me_cube.use_remesh_preserve_volume = False
me_cube.use_remesh_preserve_attributes = False
me_cube.use_mirror_vertex_groups = False
me_cube.update()

# ---- objects
ob_cube = bpy.data.objects.new('Cube', me_cube)
ob_lamp = bpy.data.objects.new('Lamp', light_lamp)
ob_camera = bpy.data.objects.new('Camera', cam_camera)

# ---- transforms, parenting, visibility, modifiers, constraints
ob_cube.location = (0.0, 0.0, 0.0)
ob_cube.lock_rotations_4d = False
ob_cube.empty_display_type = 'ARROWS'
ob_cube.lineart.crease_threshold = 0.0
ob_lamp.location = (-1.568, -18.53, -1.367)
ob_lamp.rotation_euler = (0.6503, 0.05522, 1.866)
ob_lamp.lock_rotations_4d = False
ob_lamp.empty_display_type = 'ARROWS'
ob_lamp.color = (0.0, 0.0, 0.0, 0.0)
ob_lamp.lineart.crease_threshold = 0.0
ob_camera.location = (7.481, -6.508, 5.344)
ob_camera.rotation_euler = (1.109, 0.01082, 0.8149)
ob_camera.lock_rotations_4d = False
ob_camera.empty_display_type = 'ARROWS'
ob_camera.color = (0.0, 0.0, 0.0, 0.0)
ob_camera.display_type = 'WIRE'
ob_camera.lineart.crease_threshold = 0.0

# ---- collection membership
col_collection_1.objects.link(ob_cube)
col_collection_1.objects.link(ob_lamp)
col_collection_1.objects.link(ob_camera)

# ---- scene / render settings (as saved in the file)
scene.camera = ob_camera
scene.frame_start = 1; scene.frame_end = 250; scene.frame_set(2)
scene.render.engine = 'BLENDER_EEVEE_NEXT'
scene.render.image_settings.color_mode = 'RGB'
scene.render.image_settings.compression = 90
scene.render.resolution_percentage = 50
scene.render.dither_intensity = 0.0
scene.render.bake_margin = 2
scene.render.bake_bias = 0.0
scene.cycles.use_denoising = False
scene.cycles.samples = 10
scene.cycles.sampling_pattern = 'TABULATED_SOBOL'
scene.cycles.light_sampling_threshold = 0.0
scene.cycles.use_adaptive_sampling = False
scene.cycles.use_light_tree = False
scene.cycles.blur_glossy = 0.0
scene.cycles.volume_bounces = 1
scene.cycles.pixel_filter_type = 'GAUSSIAN'
scene.cycles.sample_clamp_indirect = 0.0
scene.view_settings.view_transform = 'Standard'
bpy.context.view_layer.update()
